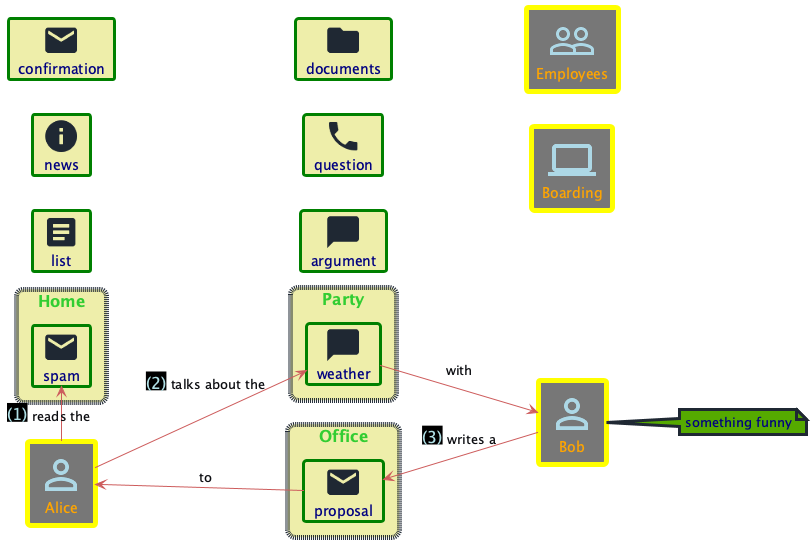

The diagram above was rendered by PlantUML. Its source (embedded in the PNG):
@startuml
!$Element_FontColor = Navy
!$Element_BackgroundColor = "#eea"
!$Element_BorderColor = green
!$Element_BorderThickness = 3

!$Actor_IconColor = LightBlue
!$Actor_FontColor = Orange
!$Actor_FontStyle = bold
!$Actor_BackgroundColor = "#777"
!$Actor_BorderColor = yellow
!$Actor_BorderThickness = 5

!$Object_IconStyle = full
!$Object_FontStyle = italic
!$Object_FontSize = 18

!$Note_BackgroundColor = "#5A0"

!$Boundary_FontColor = limegreen
!$Boundary_BorderStyle = dotted
!$Boundary_BorderThickness = 5

!$Activity_Color = IndianRed

!$Step_FontColor = PowderBlue
!$Step_BackgroundColor = black

!include ../../../domainStory.puml


Email(confirmation)
Info(news)
Document(list)
Folder(documents)
Call(question)
Conversation(argument)

Person(Alice)
Group(Employees)
System(Boarding)

Person(Bob, $note=something funny)

Boundary(Home) {
    Email(spam)
}

Boundary(Party) {
    Conversation(weather)
}

Boundary(Office) {
    Email(proposal)
}

activity(+, Alice, reads the, spam, _, _, ->)
activity(+, Alice, talks about the, weather, with, Bob)
activity(<+, Bob, writes a, proposal, to, Alice)
@enduml